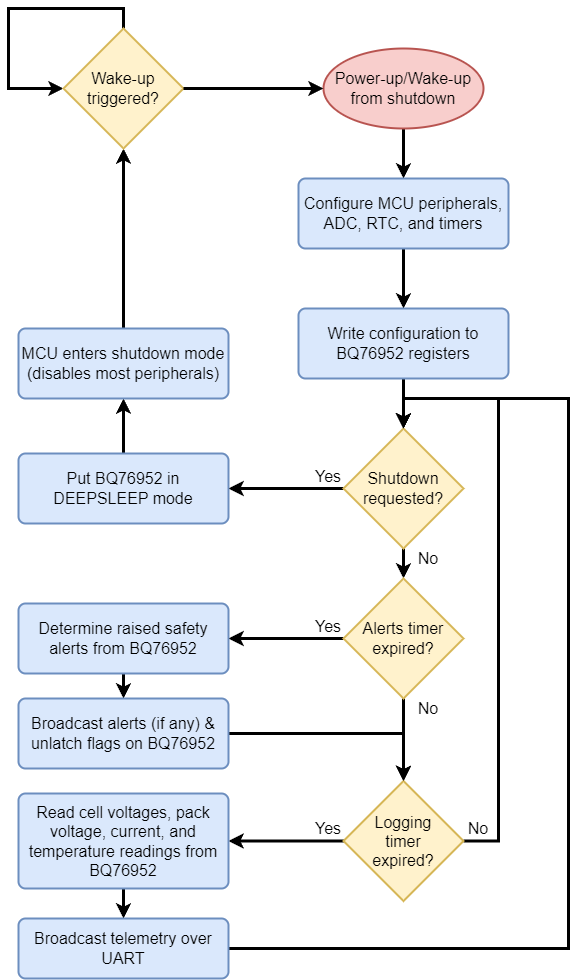

The diagram above was exported from draw.io. Its source (the exported page's mxGraphModel, read from the mxfile embedded in the PNG):
<mxGraphModel dx="1434" dy="844" grid="1" gridSize="10" guides="1" tooltips="1" connect="1" arrows="1" fold="1" page="1" pageScale="1" pageWidth="850" pageHeight="1100" math="0" shadow="0">
  <root>
    <mxCell id="0" />
    <mxCell id="1" parent="0" />
    <mxCell id="o_WEdXrCuiV9T9_FttMw-2" style="edgeStyle=orthogonalEdgeStyle;rounded=0;orthogonalLoop=1;jettySize=auto;html=1;exitX=0.5;exitY=1;exitDx=0;exitDy=0;exitPerimeter=0;entryX=0.5;entryY=0;entryDx=0;entryDy=0;strokeWidth=3;" parent="1" source="KPXqPhlMu4FsYS_YgrsI-2" target="KPXqPhlMu4FsYS_YgrsI-3" edge="1">
      <mxGeometry relative="1" as="geometry" />
    </mxCell>
    <mxCell id="KPXqPhlMu4FsYS_YgrsI-2" value="Power-up/Wake-up from shutdown" style="strokeWidth=2;html=1;shape=mxgraph.flowchart.start_1;whiteSpace=wrap;fontSize=16;fillColor=#f8cecc;strokeColor=#b85450;" parent="1" vertex="1">
      <mxGeometry x="435" y="80" width="160" height="80" as="geometry" />
    </mxCell>
    <mxCell id="o_WEdXrCuiV9T9_FttMw-3" value="" style="edgeStyle=orthogonalEdgeStyle;rounded=0;orthogonalLoop=1;jettySize=auto;html=1;strokeWidth=3;" parent="1" source="KPXqPhlMu4FsYS_YgrsI-3" target="KPXqPhlMu4FsYS_YgrsI-4" edge="1">
      <mxGeometry relative="1" as="geometry" />
    </mxCell>
    <mxCell id="KPXqPhlMu4FsYS_YgrsI-3" value="Configure MCU peripherals, ADC, RTC, and timers" style="rounded=1;whiteSpace=wrap;html=1;absoluteArcSize=1;arcSize=14;strokeWidth=2;fontSize=16;fillColor=#dae8fc;strokeColor=#6c8ebf;" parent="1" vertex="1">
      <mxGeometry x="410" y="210" width="210" height="70" as="geometry" />
    </mxCell>
    <mxCell id="o_WEdXrCuiV9T9_FttMw-4" value="" style="edgeStyle=orthogonalEdgeStyle;rounded=0;orthogonalLoop=1;jettySize=auto;html=1;strokeWidth=3;" parent="1" source="KPXqPhlMu4FsYS_YgrsI-4" target="o_WEdXrCuiV9T9_FttMw-1" edge="1">
      <mxGeometry relative="1" as="geometry" />
    </mxCell>
    <mxCell id="KPXqPhlMu4FsYS_YgrsI-4" value="Write configuration to BQ76952 registers" style="rounded=1;whiteSpace=wrap;html=1;absoluteArcSize=1;arcSize=14;strokeWidth=2;fontSize=16;fillColor=#dae8fc;strokeColor=#6c8ebf;" parent="1" vertex="1">
      <mxGeometry x="410" y="340" width="210" height="70" as="geometry" />
    </mxCell>
    <mxCell id="o_WEdXrCuiV9T9_FttMw-7" style="edgeStyle=orthogonalEdgeStyle;rounded=0;orthogonalLoop=1;jettySize=auto;html=1;exitX=0.5;exitY=1;exitDx=0;exitDy=0;entryX=0.5;entryY=0;entryDx=0;entryDy=0;strokeWidth=3;" parent="1" source="o_WEdXrCuiV9T9_FttMw-1" target="o_WEdXrCuiV9T9_FttMw-5" edge="1">
      <mxGeometry relative="1" as="geometry" />
    </mxCell>
    <mxCell id="o_WEdXrCuiV9T9_FttMw-12" value="" style="edgeStyle=orthogonalEdgeStyle;rounded=0;orthogonalLoop=1;jettySize=auto;html=1;strokeWidth=3;" parent="1" source="o_WEdXrCuiV9T9_FttMw-1" target="o_WEdXrCuiV9T9_FttMw-9" edge="1">
      <mxGeometry relative="1" as="geometry" />
    </mxCell>
    <mxCell id="o_WEdXrCuiV9T9_FttMw-1" value="Shutdown &lt;br&gt;requested?" style="rhombus;whiteSpace=wrap;html=1;strokeWidth=2;fontSize=16;fillColor=#fff2cc;strokeColor=#d6b656;" parent="1" vertex="1">
      <mxGeometry x="455" y="460" width="120" height="120" as="geometry" />
    </mxCell>
    <mxCell id="o_WEdXrCuiV9T9_FttMw-8" value="" style="edgeStyle=orthogonalEdgeStyle;rounded=0;orthogonalLoop=1;jettySize=auto;html=1;strokeWidth=3;" parent="1" source="o_WEdXrCuiV9T9_FttMw-5" target="o_WEdXrCuiV9T9_FttMw-6" edge="1">
      <mxGeometry relative="1" as="geometry" />
    </mxCell>
    <mxCell id="o_WEdXrCuiV9T9_FttMw-20" value="" style="edgeStyle=orthogonalEdgeStyle;rounded=0;orthogonalLoop=1;jettySize=auto;html=1;strokeWidth=3;" parent="1" source="o_WEdXrCuiV9T9_FttMw-5" target="o_WEdXrCuiV9T9_FttMw-18" edge="1">
      <mxGeometry relative="1" as="geometry" />
    </mxCell>
    <mxCell id="o_WEdXrCuiV9T9_FttMw-5" value="Alerts timer expired?" style="rhombus;whiteSpace=wrap;html=1;strokeWidth=2;fontSize=16;fillColor=#fff2cc;strokeColor=#d6b656;" parent="1" vertex="1">
      <mxGeometry x="455" y="610" width="120" height="120" as="geometry" />
    </mxCell>
    <mxCell id="o_WEdXrCuiV9T9_FttMw-26" value="" style="edgeStyle=orthogonalEdgeStyle;rounded=0;orthogonalLoop=1;jettySize=auto;html=1;strokeWidth=3;" parent="1" source="o_WEdXrCuiV9T9_FttMw-6" target="o_WEdXrCuiV9T9_FttMw-23" edge="1">
      <mxGeometry relative="1" as="geometry" />
    </mxCell>
    <mxCell id="o_WEdXrCuiV9T9_FttMw-30" style="edgeStyle=orthogonalEdgeStyle;rounded=0;orthogonalLoop=1;jettySize=auto;html=1;exitX=1;exitY=0.5;exitDx=0;exitDy=0;entryX=0.5;entryY=0;entryDx=0;entryDy=0;strokeWidth=3;" parent="1" source="o_WEdXrCuiV9T9_FttMw-6" target="o_WEdXrCuiV9T9_FttMw-1" edge="1">
      <mxGeometry relative="1" as="geometry">
        <Array as="points">
          <mxPoint x="610" y="873" />
          <mxPoint x="610" y="430" />
          <mxPoint x="515" y="430" />
        </Array>
      </mxGeometry>
    </mxCell>
    <mxCell id="o_WEdXrCuiV9T9_FttMw-6" value="Logging &lt;br&gt;timer &lt;br&gt;expired?" style="rhombus;whiteSpace=wrap;html=1;strokeWidth=2;fontSize=16;fillColor=#fff2cc;strokeColor=#d6b656;" parent="1" vertex="1">
      <mxGeometry x="455" y="812.5" width="120" height="120" as="geometry" />
    </mxCell>
    <mxCell id="o_WEdXrCuiV9T9_FttMw-13" value="" style="edgeStyle=orthogonalEdgeStyle;rounded=0;orthogonalLoop=1;jettySize=auto;html=1;strokeWidth=3;" parent="1" source="o_WEdXrCuiV9T9_FttMw-9" target="o_WEdXrCuiV9T9_FttMw-10" edge="1">
      <mxGeometry relative="1" as="geometry" />
    </mxCell>
    <mxCell id="o_WEdXrCuiV9T9_FttMw-9" value="Put BQ76952 in DEEPSLEEP mode" style="rounded=1;whiteSpace=wrap;html=1;absoluteArcSize=1;arcSize=14;strokeWidth=2;fontSize=16;fillColor=#dae8fc;strokeColor=#6c8ebf;" parent="1" vertex="1">
      <mxGeometry x="130" y="485" width="210" height="70" as="geometry" />
    </mxCell>
    <mxCell id="o_WEdXrCuiV9T9_FttMw-15" value="" style="edgeStyle=orthogonalEdgeStyle;rounded=0;orthogonalLoop=1;jettySize=auto;html=1;strokeWidth=3;" parent="1" source="o_WEdXrCuiV9T9_FttMw-10" target="o_WEdXrCuiV9T9_FttMw-14" edge="1">
      <mxGeometry relative="1" as="geometry" />
    </mxCell>
    <mxCell id="o_WEdXrCuiV9T9_FttMw-10" value="MCU enters shutdown mode (disables most peripherals)" style="rounded=1;whiteSpace=wrap;html=1;absoluteArcSize=1;arcSize=14;strokeWidth=2;fontSize=16;fillColor=#dae8fc;strokeColor=#6c8ebf;" parent="1" vertex="1">
      <mxGeometry x="130" y="360" width="210" height="70" as="geometry" />
    </mxCell>
    <mxCell id="o_WEdXrCuiV9T9_FttMw-17" style="edgeStyle=orthogonalEdgeStyle;rounded=0;orthogonalLoop=1;jettySize=auto;html=1;exitX=0.5;exitY=0;exitDx=0;exitDy=0;entryX=0;entryY=0.5;entryDx=0;entryDy=0;strokeWidth=3;" parent="1" source="o_WEdXrCuiV9T9_FttMw-14" target="o_WEdXrCuiV9T9_FttMw-14" edge="1">
      <mxGeometry relative="1" as="geometry">
        <mxPoint x="110" y="90" as="targetPoint" />
        <Array as="points">
          <mxPoint x="235" y="40" />
          <mxPoint x="120" y="40" />
          <mxPoint x="120" y="120" />
        </Array>
      </mxGeometry>
    </mxCell>
    <mxCell id="o_WEdXrCuiV9T9_FttMw-14" value="Wake-up triggered?" style="rhombus;whiteSpace=wrap;html=1;strokeWidth=2;fontSize=16;fillColor=#fff2cc;strokeColor=#d6b656;" parent="1" vertex="1">
      <mxGeometry x="175" y="60" width="120" height="120" as="geometry" />
    </mxCell>
    <mxCell id="o_WEdXrCuiV9T9_FttMw-16" style="edgeStyle=orthogonalEdgeStyle;rounded=0;orthogonalLoop=1;jettySize=auto;html=1;exitX=1;exitY=0.5;exitDx=0;exitDy=0;entryX=0;entryY=0.5;entryDx=0;entryDy=0;entryPerimeter=0;strokeWidth=3;" parent="1" source="o_WEdXrCuiV9T9_FttMw-14" target="KPXqPhlMu4FsYS_YgrsI-2" edge="1">
      <mxGeometry relative="1" as="geometry" />
    </mxCell>
    <mxCell id="o_WEdXrCuiV9T9_FttMw-21" value="" style="edgeStyle=orthogonalEdgeStyle;rounded=0;orthogonalLoop=1;jettySize=auto;html=1;strokeWidth=3;" parent="1" source="o_WEdXrCuiV9T9_FttMw-18" target="o_WEdXrCuiV9T9_FttMw-19" edge="1">
      <mxGeometry relative="1" as="geometry" />
    </mxCell>
    <mxCell id="o_WEdXrCuiV9T9_FttMw-18" value="Determine raised safety alerts from BQ76952" style="rounded=1;whiteSpace=wrap;html=1;absoluteArcSize=1;arcSize=14;strokeWidth=2;fontSize=16;fillColor=#dae8fc;strokeColor=#6c8ebf;" parent="1" vertex="1">
      <mxGeometry x="130" y="635" width="210" height="70" as="geometry" />
    </mxCell>
    <mxCell id="o_WEdXrCuiV9T9_FttMw-22" style="edgeStyle=orthogonalEdgeStyle;rounded=0;orthogonalLoop=1;jettySize=auto;html=1;exitX=1;exitY=0.5;exitDx=0;exitDy=0;entryX=0.5;entryY=0;entryDx=0;entryDy=0;strokeWidth=3;" parent="1" source="o_WEdXrCuiV9T9_FttMw-19" target="o_WEdXrCuiV9T9_FttMw-6" edge="1">
      <mxGeometry relative="1" as="geometry" />
    </mxCell>
    <mxCell id="o_WEdXrCuiV9T9_FttMw-19" value="Broadcast alerts (if any) &amp;amp; unlatch flags on BQ76952" style="rounded=1;whiteSpace=wrap;html=1;absoluteArcSize=1;arcSize=14;strokeWidth=2;fontSize=16;fillColor=#dae8fc;strokeColor=#6c8ebf;" parent="1" vertex="1">
      <mxGeometry x="130" y="730" width="210" height="70" as="geometry" />
    </mxCell>
    <mxCell id="o_WEdXrCuiV9T9_FttMw-27" value="" style="edgeStyle=orthogonalEdgeStyle;rounded=0;orthogonalLoop=1;jettySize=auto;html=1;strokeWidth=3;" parent="1" source="o_WEdXrCuiV9T9_FttMw-23" target="o_WEdXrCuiV9T9_FttMw-24" edge="1">
      <mxGeometry relative="1" as="geometry" />
    </mxCell>
    <mxCell id="o_WEdXrCuiV9T9_FttMw-23" value="Read cell voltages, pack voltage, current, and temperature readings from BQ76952" style="rounded=1;whiteSpace=wrap;html=1;absoluteArcSize=1;arcSize=14;strokeWidth=2;fontSize=16;fillColor=#dae8fc;strokeColor=#6c8ebf;" parent="1" vertex="1">
      <mxGeometry x="130" y="825" width="210" height="95" as="geometry" />
    </mxCell>
    <mxCell id="o_WEdXrCuiV9T9_FttMw-28" style="edgeStyle=orthogonalEdgeStyle;rounded=0;orthogonalLoop=1;jettySize=auto;html=1;exitX=1;exitY=0.5;exitDx=0;exitDy=0;entryX=0.5;entryY=0;entryDx=0;entryDy=0;strokeWidth=3;" parent="1" source="o_WEdXrCuiV9T9_FttMw-24" target="o_WEdXrCuiV9T9_FttMw-1" edge="1">
      <mxGeometry relative="1" as="geometry">
        <Array as="points">
          <mxPoint x="680" y="980" />
          <mxPoint x="680" y="430" />
          <mxPoint x="515" y="430" />
        </Array>
      </mxGeometry>
    </mxCell>
    <mxCell id="o_WEdXrCuiV9T9_FttMw-24" value="Broadcast telemetry over UART" style="rounded=1;whiteSpace=wrap;html=1;absoluteArcSize=1;arcSize=14;strokeWidth=2;fontSize=16;fillColor=#dae8fc;strokeColor=#6c8ebf;" parent="1" vertex="1">
      <mxGeometry x="130" y="950" width="210" height="60" as="geometry" />
    </mxCell>
    <mxCell id="o_WEdXrCuiV9T9_FttMw-32" value="No" style="text;html=1;strokeColor=none;fillColor=none;align=center;verticalAlign=middle;whiteSpace=wrap;rounded=0;fontSize=16;" parent="1" vertex="1">
      <mxGeometry x="560" y="845" width="60" height="30" as="geometry" />
    </mxCell>
    <mxCell id="o_WEdXrCuiV9T9_FttMw-33" value="Yes" style="text;html=1;strokeColor=none;fillColor=none;align=center;verticalAlign=middle;whiteSpace=wrap;rounded=0;fontSize=16;" parent="1" vertex="1">
      <mxGeometry x="410" y="845" width="60" height="30" as="geometry" />
    </mxCell>
    <mxCell id="o_WEdXrCuiV9T9_FttMw-35" value="Yes" style="text;html=1;strokeColor=none;fillColor=none;align=center;verticalAlign=middle;whiteSpace=wrap;rounded=0;fontSize=16;" parent="1" vertex="1">
      <mxGeometry x="410" y="643" width="60" height="30" as="geometry" />
    </mxCell>
    <mxCell id="o_WEdXrCuiV9T9_FttMw-36" value="Yes" style="text;html=1;strokeColor=none;fillColor=none;align=center;verticalAlign=middle;whiteSpace=wrap;rounded=0;fontSize=16;" parent="1" vertex="1">
      <mxGeometry x="410" y="493" width="60" height="30" as="geometry" />
    </mxCell>
    <mxCell id="o_WEdXrCuiV9T9_FttMw-37" value="No" style="text;html=1;strokeColor=none;fillColor=none;align=center;verticalAlign=middle;whiteSpace=wrap;rounded=0;fontSize=16;" parent="1" vertex="1">
      <mxGeometry x="510" y="575" width="60" height="30" as="geometry" />
    </mxCell>
    <mxCell id="o_WEdXrCuiV9T9_FttMw-38" value="No" style="text;html=1;strokeColor=none;fillColor=none;align=center;verticalAlign=middle;whiteSpace=wrap;rounded=0;fontSize=16;" parent="1" vertex="1">
      <mxGeometry x="510" y="725" width="60" height="30" as="geometry" />
    </mxCell>
  </root>
</mxGraphModel>